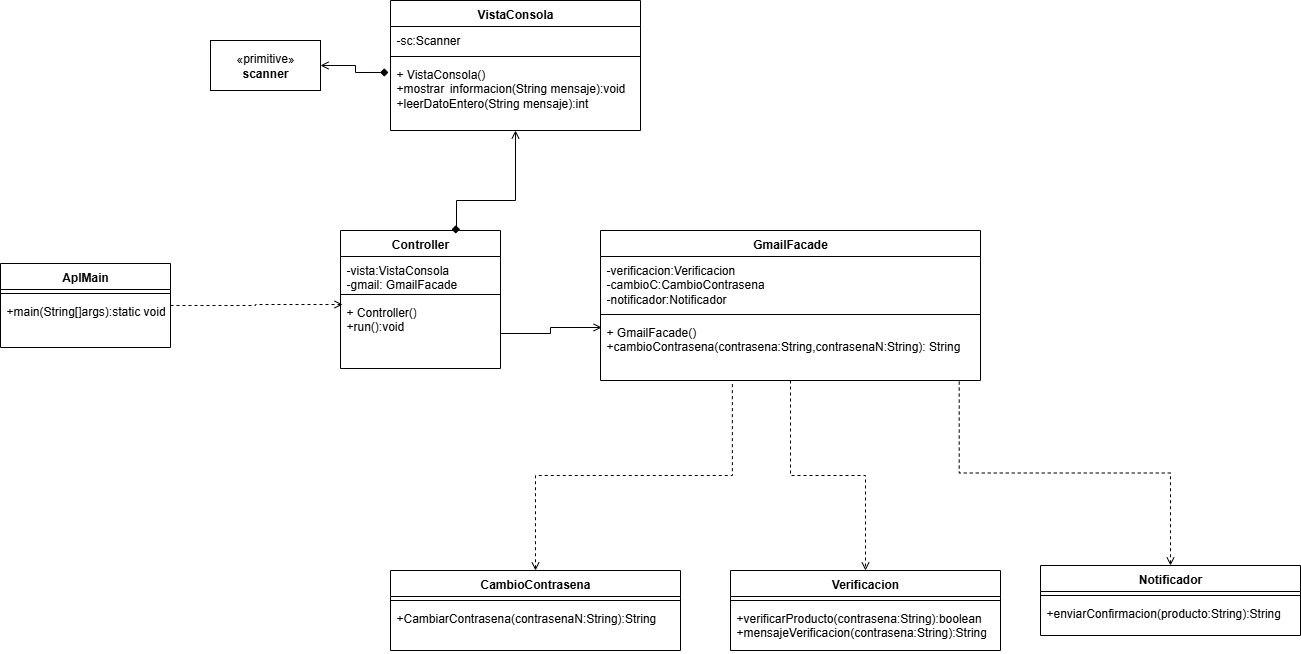

The diagram above was exported from draw.io. Its source (the exported page's mxGraphModel, read from the mxfile embedded in the PNG):
<mxGraphModel dx="1201" dy="466" grid="1" gridSize="10" guides="1" tooltips="1" connect="1" arrows="1" fold="1" page="1" pageScale="1" pageWidth="827" pageHeight="1169" math="0" shadow="0">
  <root>
    <mxCell id="Cp-DnPULr7XOurYdAJPr-0" />
    <mxCell id="Cp-DnPULr7XOurYdAJPr-1" parent="Cp-DnPULr7XOurYdAJPr-0" />
    <mxCell id="Cp-DnPULr7XOurYdAJPr-2" value="«primitive»&lt;br&gt;&lt;b&gt;scanner&lt;/b&gt;" style="html=1;whiteSpace=wrap;" vertex="1" parent="Cp-DnPULr7XOurYdAJPr-1">
      <mxGeometry x="220" y="160" width="110" height="50" as="geometry" />
    </mxCell>
    <mxCell id="Cp-DnPULr7XOurYdAJPr-3" value="VistaConsola" style="swimlane;fontStyle=1;align=center;verticalAlign=top;childLayout=stackLayout;horizontal=1;startSize=26;horizontalStack=0;resizeParent=1;resizeParentMax=0;resizeLast=0;collapsible=1;marginBottom=0;whiteSpace=wrap;html=1;" vertex="1" parent="Cp-DnPULr7XOurYdAJPr-1">
      <mxGeometry x="400" y="120" width="250" height="130" as="geometry" />
    </mxCell>
    <mxCell id="Cp-DnPULr7XOurYdAJPr-4" value="-sc:Scanner" style="text;strokeColor=none;fillColor=none;align=left;verticalAlign=top;spacingLeft=4;spacingRight=4;overflow=hidden;rotatable=0;points=[[0,0.5],[1,0.5]];portConstraint=eastwest;whiteSpace=wrap;html=1;" vertex="1" parent="Cp-DnPULr7XOurYdAJPr-3">
      <mxGeometry y="26" width="250" height="26" as="geometry" />
    </mxCell>
    <mxCell id="Cp-DnPULr7XOurYdAJPr-5" value="" style="line;strokeWidth=1;fillColor=none;align=left;verticalAlign=middle;spacingTop=-1;spacingLeft=3;spacingRight=3;rotatable=0;labelPosition=right;points=[];portConstraint=eastwest;strokeColor=inherit;" vertex="1" parent="Cp-DnPULr7XOurYdAJPr-3">
      <mxGeometry y="52" width="250" height="8" as="geometry" />
    </mxCell>
    <mxCell id="Cp-DnPULr7XOurYdAJPr-6" value="+ VistaConsola()&lt;div&gt;+mostrar&lt;span style=&quot;white-space: pre;&quot;&gt;&#09;&lt;/span&gt;informacion(String mensaje):void&lt;/div&gt;&lt;div&gt;+leerDatoEntero(String mensaje):int&lt;/div&gt;" style="text;strokeColor=none;fillColor=none;align=left;verticalAlign=top;spacingLeft=4;spacingRight=4;overflow=hidden;rotatable=0;points=[[0,0.5],[1,0.5]];portConstraint=eastwest;whiteSpace=wrap;html=1;" vertex="1" parent="Cp-DnPULr7XOurYdAJPr-3">
      <mxGeometry y="60" width="250" height="70" as="geometry" />
    </mxCell>
    <mxCell id="Cp-DnPULr7XOurYdAJPr-7" style="edgeStyle=orthogonalEdgeStyle;rounded=0;orthogonalLoop=1;jettySize=auto;html=1;entryX=-0.008;entryY=0.171;entryDx=0;entryDy=0;entryPerimeter=0;startArrow=open;startFill=0;endArrow=diamond;endFill=1;" edge="1" parent="Cp-DnPULr7XOurYdAJPr-1" source="Cp-DnPULr7XOurYdAJPr-2" target="Cp-DnPULr7XOurYdAJPr-6">
      <mxGeometry relative="1" as="geometry" />
    </mxCell>
    <mxCell id="Cp-DnPULr7XOurYdAJPr-8" value="Controller" style="swimlane;fontStyle=1;align=center;verticalAlign=top;childLayout=stackLayout;horizontal=1;startSize=26;horizontalStack=0;resizeParent=1;resizeParentMax=0;resizeLast=0;collapsible=1;marginBottom=0;whiteSpace=wrap;html=1;" vertex="1" parent="Cp-DnPULr7XOurYdAJPr-1">
      <mxGeometry x="350" y="350" width="160" height="138" as="geometry" />
    </mxCell>
    <mxCell id="Cp-DnPULr7XOurYdAJPr-9" value="-vista:VistaConsola&lt;div&gt;-gmail: GmailFacade&lt;/div&gt;" style="text;strokeColor=none;fillColor=none;align=left;verticalAlign=top;spacingLeft=4;spacingRight=4;overflow=hidden;rotatable=0;points=[[0,0.5],[1,0.5]];portConstraint=eastwest;whiteSpace=wrap;html=1;" vertex="1" parent="Cp-DnPULr7XOurYdAJPr-8">
      <mxGeometry y="26" width="160" height="34" as="geometry" />
    </mxCell>
    <mxCell id="Cp-DnPULr7XOurYdAJPr-10" value="" style="line;strokeWidth=1;fillColor=none;align=left;verticalAlign=middle;spacingTop=-1;spacingLeft=3;spacingRight=3;rotatable=0;labelPosition=right;points=[];portConstraint=eastwest;strokeColor=inherit;" vertex="1" parent="Cp-DnPULr7XOurYdAJPr-8">
      <mxGeometry y="60" width="160" height="8" as="geometry" />
    </mxCell>
    <mxCell id="Cp-DnPULr7XOurYdAJPr-11" value="+ Controller()&lt;div&gt;+run():void&lt;/div&gt;" style="text;strokeColor=none;fillColor=none;align=left;verticalAlign=top;spacingLeft=4;spacingRight=4;overflow=hidden;rotatable=0;points=[[0,0.5],[1,0.5]];portConstraint=eastwest;whiteSpace=wrap;html=1;" vertex="1" parent="Cp-DnPULr7XOurYdAJPr-8">
      <mxGeometry y="68" width="160" height="70" as="geometry" />
    </mxCell>
    <mxCell id="Cp-DnPULr7XOurYdAJPr-12" value="AplMain" style="swimlane;fontStyle=1;align=center;verticalAlign=top;childLayout=stackLayout;horizontal=1;startSize=26;horizontalStack=0;resizeParent=1;resizeParentMax=0;resizeLast=0;collapsible=1;marginBottom=0;whiteSpace=wrap;html=1;" vertex="1" parent="Cp-DnPULr7XOurYdAJPr-1">
      <mxGeometry x="10" y="383" width="170" height="84" as="geometry" />
    </mxCell>
    <mxCell id="Cp-DnPULr7XOurYdAJPr-13" value="" style="line;strokeWidth=1;fillColor=none;align=left;verticalAlign=middle;spacingTop=-1;spacingLeft=3;spacingRight=3;rotatable=0;labelPosition=right;points=[];portConstraint=eastwest;strokeColor=inherit;" vertex="1" parent="Cp-DnPULr7XOurYdAJPr-12">
      <mxGeometry y="26" width="170" height="8" as="geometry" />
    </mxCell>
    <mxCell id="Cp-DnPULr7XOurYdAJPr-14" value="+main(String[]args):static void" style="text;strokeColor=none;fillColor=none;align=left;verticalAlign=top;spacingLeft=4;spacingRight=4;overflow=hidden;rotatable=0;points=[[0,0.5],[1,0.5]];portConstraint=eastwest;whiteSpace=wrap;html=1;" vertex="1" parent="Cp-DnPULr7XOurYdAJPr-12">
      <mxGeometry y="34" width="170" height="50" as="geometry" />
    </mxCell>
    <mxCell id="Cp-DnPULr7XOurYdAJPr-15" style="edgeStyle=orthogonalEdgeStyle;rounded=0;orthogonalLoop=1;jettySize=auto;html=1;entryX=0.694;entryY=-0.008;entryDx=0;entryDy=0;entryPerimeter=0;endArrow=diamond;endFill=1;startArrow=open;startFill=0;" edge="1" parent="Cp-DnPULr7XOurYdAJPr-1" source="Cp-DnPULr7XOurYdAJPr-3" target="Cp-DnPULr7XOurYdAJPr-8">
      <mxGeometry relative="1" as="geometry">
        <Array as="points">
          <mxPoint x="525" y="320" />
          <mxPoint x="466" y="320" />
        </Array>
      </mxGeometry>
    </mxCell>
    <mxCell id="Cp-DnPULr7XOurYdAJPr-16" style="edgeStyle=orthogonalEdgeStyle;rounded=0;orthogonalLoop=1;jettySize=auto;html=1;entryX=0.013;entryY=0.086;entryDx=0;entryDy=0;entryPerimeter=0;dashed=1;endArrow=open;endFill=0;" edge="1" parent="Cp-DnPULr7XOurYdAJPr-1" source="Cp-DnPULr7XOurYdAJPr-12" target="Cp-DnPULr7XOurYdAJPr-11">
      <mxGeometry relative="1" as="geometry" />
    </mxCell>
    <mxCell id="Cp-DnPULr7XOurYdAJPr-17" style="edgeStyle=orthogonalEdgeStyle;rounded=0;orthogonalLoop=1;jettySize=auto;html=1;entryX=0.003;entryY=0.145;entryDx=0;entryDy=0;entryPerimeter=0;endArrow=open;endFill=0;" edge="1" parent="Cp-DnPULr7XOurYdAJPr-1" source="Cp-DnPULr7XOurYdAJPr-11" target="Cp-DnPULr7XOurYdAJPr-22">
      <mxGeometry relative="1" as="geometry">
        <mxPoint x="583.52" y="446.03999999999996" as="targetPoint" />
      </mxGeometry>
    </mxCell>
    <mxCell id="Cp-DnPULr7XOurYdAJPr-18" style="edgeStyle=orthogonalEdgeStyle;rounded=0;orthogonalLoop=1;jettySize=auto;html=1;entryX=0.5;entryY=0;entryDx=0;entryDy=0;dashed=1;endArrow=open;endFill=0;" edge="1" parent="Cp-DnPULr7XOurYdAJPr-1" source="Cp-DnPULr7XOurYdAJPr-19" target="Cp-DnPULr7XOurYdAJPr-29">
      <mxGeometry relative="1" as="geometry" />
    </mxCell>
    <mxCell id="Cp-DnPULr7XOurYdAJPr-19" value="GmailFacade" style="swimlane;fontStyle=1;align=center;verticalAlign=top;childLayout=stackLayout;horizontal=1;startSize=26;horizontalStack=0;resizeParent=1;resizeParentMax=0;resizeLast=0;collapsible=1;marginBottom=0;whiteSpace=wrap;html=1;" vertex="1" parent="Cp-DnPULr7XOurYdAJPr-1">
      <mxGeometry x="610" y="350" width="380" height="150" as="geometry" />
    </mxCell>
    <mxCell id="Cp-DnPULr7XOurYdAJPr-20" value="-verificacion:Verificacion&lt;div&gt;-cambioC:CambioContrasena&lt;/div&gt;&lt;div&gt;-notificador:Notificador&lt;/div&gt;" style="text;strokeColor=none;fillColor=none;align=left;verticalAlign=top;spacingLeft=4;spacingRight=4;overflow=hidden;rotatable=0;points=[[0,0.5],[1,0.5]];portConstraint=eastwest;whiteSpace=wrap;html=1;" vertex="1" parent="Cp-DnPULr7XOurYdAJPr-19">
      <mxGeometry y="26" width="380" height="54" as="geometry" />
    </mxCell>
    <mxCell id="Cp-DnPULr7XOurYdAJPr-21" value="" style="line;strokeWidth=1;fillColor=none;align=left;verticalAlign=middle;spacingTop=-1;spacingLeft=3;spacingRight=3;rotatable=0;labelPosition=right;points=[];portConstraint=eastwest;strokeColor=inherit;" vertex="1" parent="Cp-DnPULr7XOurYdAJPr-19">
      <mxGeometry y="80" width="380" height="8" as="geometry" />
    </mxCell>
    <mxCell id="Cp-DnPULr7XOurYdAJPr-22" value="+ GmailFacade()&lt;div&gt;+cambioContrasena(contrasena:String,contrasenaN:String): String&lt;/div&gt;" style="text;strokeColor=none;fillColor=none;align=left;verticalAlign=top;spacingLeft=4;spacingRight=4;overflow=hidden;rotatable=0;points=[[0,0.5],[1,0.5]];portConstraint=eastwest;whiteSpace=wrap;html=1;" vertex="1" parent="Cp-DnPULr7XOurYdAJPr-19">
      <mxGeometry y="88" width="380" height="62" as="geometry" />
    </mxCell>
    <mxCell id="Cp-DnPULr7XOurYdAJPr-23" value="CambioContrasena" style="swimlane;fontStyle=1;align=center;verticalAlign=top;childLayout=stackLayout;horizontal=1;startSize=26;horizontalStack=0;resizeParent=1;resizeParentMax=0;resizeLast=0;collapsible=1;marginBottom=0;whiteSpace=wrap;html=1;" vertex="1" parent="Cp-DnPULr7XOurYdAJPr-1">
      <mxGeometry x="400" y="690" width="290" height="80" as="geometry" />
    </mxCell>
    <mxCell id="Cp-DnPULr7XOurYdAJPr-24" value="" style="line;strokeWidth=1;fillColor=none;align=left;verticalAlign=middle;spacingTop=-1;spacingLeft=3;spacingRight=3;rotatable=0;labelPosition=right;points=[];portConstraint=eastwest;strokeColor=inherit;" vertex="1" parent="Cp-DnPULr7XOurYdAJPr-23">
      <mxGeometry y="26" width="290" height="8" as="geometry" />
    </mxCell>
    <mxCell id="Cp-DnPULr7XOurYdAJPr-25" value="+CambiarContrasena(contrasenaN:String):String" style="text;strokeColor=none;fillColor=none;align=left;verticalAlign=top;spacingLeft=4;spacingRight=4;overflow=hidden;rotatable=0;points=[[0,0.5],[1,0.5]];portConstraint=eastwest;whiteSpace=wrap;html=1;" vertex="1" parent="Cp-DnPULr7XOurYdAJPr-23">
      <mxGeometry y="34" width="290" height="46" as="geometry" />
    </mxCell>
    <mxCell id="Cp-DnPULr7XOurYdAJPr-26" value="Notificador" style="swimlane;fontStyle=1;align=center;verticalAlign=top;childLayout=stackLayout;horizontal=1;startSize=26;horizontalStack=0;resizeParent=1;resizeParentMax=0;resizeLast=0;collapsible=1;marginBottom=0;whiteSpace=wrap;html=1;" vertex="1" parent="Cp-DnPULr7XOurYdAJPr-1">
      <mxGeometry x="1050" y="685" width="260" height="70" as="geometry" />
    </mxCell>
    <mxCell id="Cp-DnPULr7XOurYdAJPr-27" value="" style="line;strokeWidth=1;fillColor=none;align=left;verticalAlign=middle;spacingTop=-1;spacingLeft=3;spacingRight=3;rotatable=0;labelPosition=right;points=[];portConstraint=eastwest;strokeColor=inherit;" vertex="1" parent="Cp-DnPULr7XOurYdAJPr-26">
      <mxGeometry y="26" width="260" height="8" as="geometry" />
    </mxCell>
    <mxCell id="Cp-DnPULr7XOurYdAJPr-28" value="+enviarConfirmacion(producto:String):String" style="text;strokeColor=none;fillColor=none;align=left;verticalAlign=top;spacingLeft=4;spacingRight=4;overflow=hidden;rotatable=0;points=[[0,0.5],[1,0.5]];portConstraint=eastwest;whiteSpace=wrap;html=1;" vertex="1" parent="Cp-DnPULr7XOurYdAJPr-26">
      <mxGeometry y="34" width="260" height="36" as="geometry" />
    </mxCell>
    <mxCell id="Cp-DnPULr7XOurYdAJPr-29" value="Verificacion" style="swimlane;fontStyle=1;align=center;verticalAlign=top;childLayout=stackLayout;horizontal=1;startSize=26;horizontalStack=0;resizeParent=1;resizeParentMax=0;resizeLast=0;collapsible=1;marginBottom=0;whiteSpace=wrap;html=1;" vertex="1" parent="Cp-DnPULr7XOurYdAJPr-1">
      <mxGeometry x="740" y="690" width="270" height="80" as="geometry" />
    </mxCell>
    <mxCell id="Cp-DnPULr7XOurYdAJPr-30" value="" style="line;strokeWidth=1;fillColor=none;align=left;verticalAlign=middle;spacingTop=-1;spacingLeft=3;spacingRight=3;rotatable=0;labelPosition=right;points=[];portConstraint=eastwest;strokeColor=inherit;" vertex="1" parent="Cp-DnPULr7XOurYdAJPr-29">
      <mxGeometry y="26" width="270" height="8" as="geometry" />
    </mxCell>
    <mxCell id="Cp-DnPULr7XOurYdAJPr-31" value="+verificarProducto(contrasena:String):boolean&lt;div&gt;+mensajeVerificacion(contrasena:String):String&lt;/div&gt;" style="text;strokeColor=none;fillColor=none;align=left;verticalAlign=top;spacingLeft=4;spacingRight=4;overflow=hidden;rotatable=0;points=[[0,0.5],[1,0.5]];portConstraint=eastwest;whiteSpace=wrap;html=1;" vertex="1" parent="Cp-DnPULr7XOurYdAJPr-29">
      <mxGeometry y="34" width="270" height="46" as="geometry" />
    </mxCell>
    <mxCell id="Cp-DnPULr7XOurYdAJPr-32" style="edgeStyle=orthogonalEdgeStyle;rounded=0;orthogonalLoop=1;jettySize=auto;html=1;entryX=0.347;entryY=1.016;entryDx=0;entryDy=0;entryPerimeter=0;endArrow=none;endFill=0;startArrow=open;startFill=0;dashed=1;" edge="1" parent="Cp-DnPULr7XOurYdAJPr-1" source="Cp-DnPULr7XOurYdAJPr-23" target="Cp-DnPULr7XOurYdAJPr-22">
      <mxGeometry relative="1" as="geometry" />
    </mxCell>
    <mxCell id="Cp-DnPULr7XOurYdAJPr-33" style="edgeStyle=orthogonalEdgeStyle;rounded=0;orthogonalLoop=1;jettySize=auto;html=1;entryX=0.944;entryY=1.016;entryDx=0;entryDy=0;entryPerimeter=0;dashed=1;endArrow=none;endFill=0;startArrow=open;startFill=0;" edge="1" parent="Cp-DnPULr7XOurYdAJPr-1" source="Cp-DnPULr7XOurYdAJPr-26" target="Cp-DnPULr7XOurYdAJPr-22">
      <mxGeometry relative="1" as="geometry" />
    </mxCell>
  </root>
</mxGraphModel>